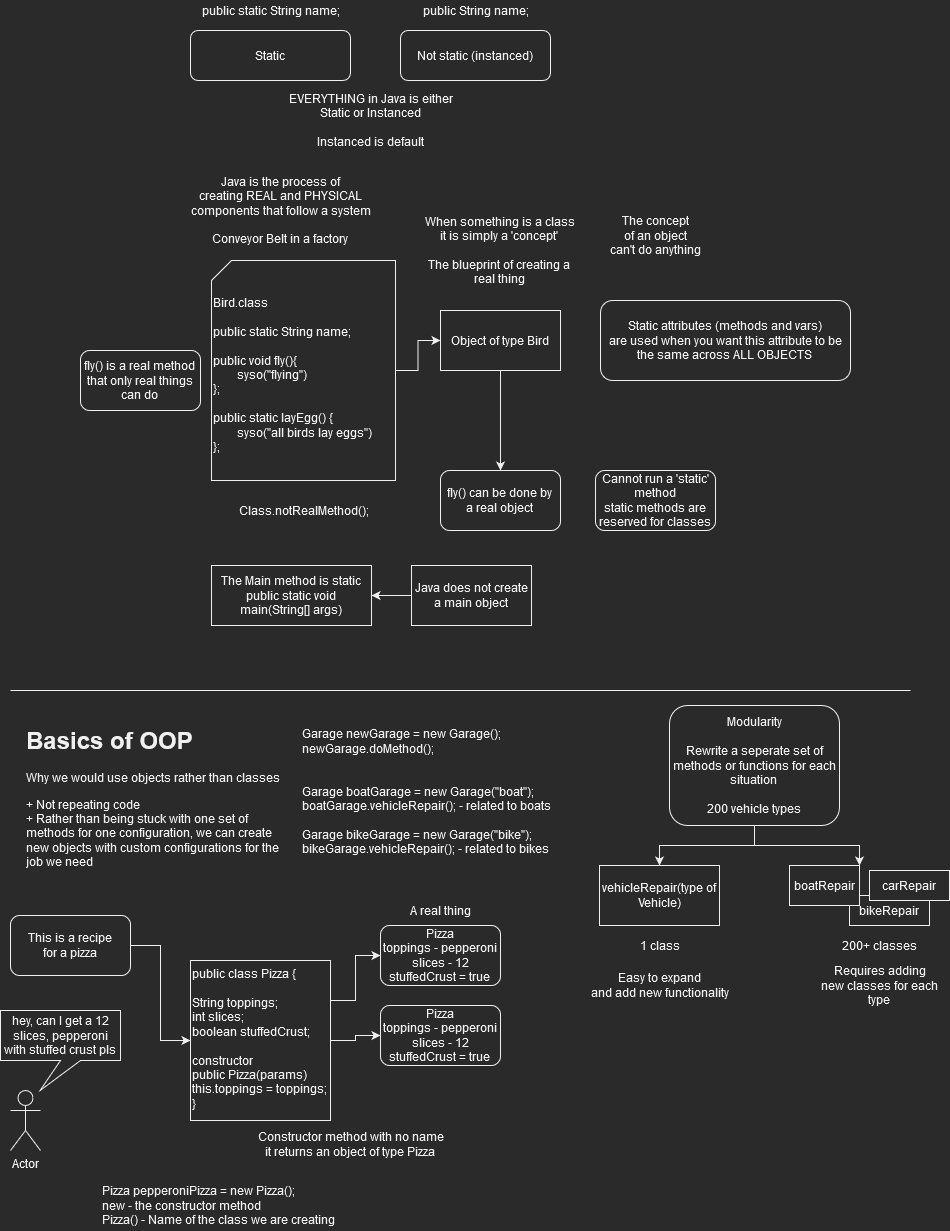

The diagram above was exported from draw.io. Its source (the exported page's mxGraphModel, read from the mxfile embedded in the PNG):
<mxGraphModel dx="3197" dy="1253" grid="1" gridSize="10" guides="1" tooltips="1" connect="1" arrows="1" fold="1" page="1" pageScale="1" pageWidth="827" pageHeight="1169" math="0" shadow="0">
  <root>
    <mxCell id="0" />
    <mxCell id="1" parent="0" />
    <mxCell id="L1E5MnssGCsXJ7xRteHH-1" value="Static" style="rounded=1;whiteSpace=wrap;html=1;" vertex="1" parent="1">
      <mxGeometry x="20" y="50" width="160" height="50" as="geometry" />
    </mxCell>
    <mxCell id="L1E5MnssGCsXJ7xRteHH-2" value="Not static (instanced)" style="rounded=1;whiteSpace=wrap;html=1;" vertex="1" parent="1">
      <mxGeometry x="230" y="50" width="150" height="50" as="geometry" />
    </mxCell>
    <mxCell id="L1E5MnssGCsXJ7xRteHH-3" value="&lt;div&gt;EVERYTHING in Java is either&lt;/div&gt;&lt;div&gt;Static or Instanced&lt;/div&gt;&lt;div&gt;&lt;br&gt;&lt;/div&gt;&lt;div&gt;Instanced is default&lt;br&gt;&lt;/div&gt;" style="text;html=1;align=center;verticalAlign=middle;resizable=0;points=[];autosize=1;strokeColor=none;fillColor=none;" vertex="1" parent="1">
      <mxGeometry x="110" y="110" width="180" height="60" as="geometry" />
    </mxCell>
    <mxCell id="L1E5MnssGCsXJ7xRteHH-4" value="public static String name;" style="text;html=1;align=center;verticalAlign=middle;resizable=0;points=[];autosize=1;strokeColor=none;fillColor=none;" vertex="1" parent="1">
      <mxGeometry x="25" y="20" width="150" height="20" as="geometry" />
    </mxCell>
    <mxCell id="L1E5MnssGCsXJ7xRteHH-5" value="public String name;" style="text;html=1;align=center;verticalAlign=middle;resizable=0;points=[];autosize=1;strokeColor=none;fillColor=none;" vertex="1" parent="1">
      <mxGeometry x="245" y="20" width="120" height="20" as="geometry" />
    </mxCell>
    <mxCell id="L1E5MnssGCsXJ7xRteHH-12" style="edgeStyle=orthogonalEdgeStyle;rounded=0;orthogonalLoop=1;jettySize=auto;html=1;" edge="1" parent="1" source="L1E5MnssGCsXJ7xRteHH-6" target="L1E5MnssGCsXJ7xRteHH-11">
      <mxGeometry relative="1" as="geometry" />
    </mxCell>
    <mxCell id="L1E5MnssGCsXJ7xRteHH-6" value="&lt;div&gt;&lt;br&gt;&lt;/div&gt;&lt;div&gt;&lt;br&gt;&lt;/div&gt;&lt;div&gt;Bird.class&lt;/div&gt;&lt;div&gt;&lt;br&gt;&lt;/div&gt;&lt;div&gt;public static String name;&lt;br&gt;&lt;/div&gt;&lt;div&gt;&lt;br&gt;&lt;/div&gt;&lt;div&gt;public void fly(){&lt;/div&gt;&lt;div&gt;&lt;span style=&quot;white-space: pre&quot;&gt;&#09;&lt;/span&gt;syso(&quot;flying&quot;)&lt;/div&gt;&lt;div&gt;};&lt;/div&gt;&lt;div&gt;&lt;br&gt;&lt;/div&gt;&lt;div&gt;public static layEgg() {&lt;/div&gt;&lt;div&gt;&lt;span style=&quot;white-space: pre&quot;&gt;&#09;&lt;/span&gt;syso(&quot;all birds lay eggs&quot;)&lt;/div&gt;&lt;div&gt;};&lt;br&gt;&lt;/div&gt;" style="shape=card;whiteSpace=wrap;html=1;verticalAlign=top;align=left;size=20;" vertex="1" parent="1">
      <mxGeometry x="41" y="280" width="184" height="220" as="geometry" />
    </mxCell>
    <mxCell id="L1E5MnssGCsXJ7xRteHH-7" value="&lt;div&gt;When something is a class&lt;/div&gt;&lt;div&gt;it is simply a 'concept' &lt;br&gt;&lt;/div&gt;&lt;div&gt;&lt;br&gt;&lt;/div&gt;&lt;div&gt;The blueprint of creating a &lt;br&gt;&lt;/div&gt;&lt;div&gt;real thing&lt;br&gt;&lt;/div&gt;" style="text;html=1;align=center;verticalAlign=middle;resizable=0;points=[];autosize=1;strokeColor=none;fillColor=none;" vertex="1" parent="1">
      <mxGeometry x="244" y="230" width="170" height="80" as="geometry" />
    </mxCell>
    <mxCell id="L1E5MnssGCsXJ7xRteHH-8" value="&lt;div&gt;Java is the process of&lt;/div&gt;&lt;div&gt;creating REAL and PHYSICAL &lt;br&gt;&lt;/div&gt;&lt;div&gt;components that follow a system&lt;/div&gt;&lt;div&gt;&lt;br&gt;&lt;/div&gt;&lt;div&gt;Conveyor Belt in a factory&lt;br&gt;&lt;/div&gt;" style="text;html=1;align=center;verticalAlign=middle;resizable=0;points=[];autosize=1;strokeColor=none;fillColor=none;" vertex="1" parent="1">
      <mxGeometry x="10" y="190" width="200" height="80" as="geometry" />
    </mxCell>
    <mxCell id="L1E5MnssGCsXJ7xRteHH-9" value="&lt;div&gt;The concept&lt;/div&gt;&lt;div&gt;of an object&lt;/div&gt;&lt;div&gt;can't do anything&lt;br&gt;&lt;/div&gt;" style="text;html=1;align=center;verticalAlign=middle;resizable=0;points=[];autosize=1;strokeColor=none;fillColor=none;" vertex="1" parent="1">
      <mxGeometry x="430" y="230" width="110" height="50" as="geometry" />
    </mxCell>
    <mxCell id="L1E5MnssGCsXJ7xRteHH-10" value="&lt;div&gt;fly() is a real method &lt;br&gt;&lt;/div&gt;&lt;div&gt;that only real things &lt;br&gt;&lt;/div&gt;&lt;div&gt;can do&lt;br&gt;&lt;/div&gt;" style="rounded=1;whiteSpace=wrap;html=1;" vertex="1" parent="1">
      <mxGeometry x="-90" y="370" width="120" height="60" as="geometry" />
    </mxCell>
    <mxCell id="L1E5MnssGCsXJ7xRteHH-15" style="edgeStyle=orthogonalEdgeStyle;rounded=0;orthogonalLoop=1;jettySize=auto;html=1;" edge="1" parent="1" source="L1E5MnssGCsXJ7xRteHH-11" target="L1E5MnssGCsXJ7xRteHH-14">
      <mxGeometry relative="1" as="geometry" />
    </mxCell>
    <mxCell id="L1E5MnssGCsXJ7xRteHH-11" value="Object of type Bird" style="rounded=0;whiteSpace=wrap;html=1;" vertex="1" parent="1">
      <mxGeometry x="270" y="330" width="120" height="60" as="geometry" />
    </mxCell>
    <mxCell id="L1E5MnssGCsXJ7xRteHH-14" value="&lt;div&gt;fly() can be done by &lt;br&gt;&lt;/div&gt;&lt;div&gt;a real object&lt;br&gt;&lt;/div&gt;" style="rounded=1;whiteSpace=wrap;html=1;" vertex="1" parent="1">
      <mxGeometry x="270" y="490" width="120" height="60" as="geometry" />
    </mxCell>
    <mxCell id="L1E5MnssGCsXJ7xRteHH-16" value="&lt;div&gt;Cannot run a 'static' method&lt;/div&gt;&lt;div&gt;static methods are reserved for classes&lt;br&gt;&lt;/div&gt;" style="rounded=1;whiteSpace=wrap;html=1;" vertex="1" parent="1">
      <mxGeometry x="425" y="490" width="120" height="60" as="geometry" />
    </mxCell>
    <mxCell id="L1E5MnssGCsXJ7xRteHH-17" value="Class.notRealMethod();" style="text;html=1;align=center;verticalAlign=middle;resizable=0;points=[];autosize=1;strokeColor=none;fillColor=none;" vertex="1" parent="1">
      <mxGeometry x="58" y="520" width="150" height="20" as="geometry" />
    </mxCell>
    <mxCell id="L1E5MnssGCsXJ7xRteHH-18" value="&lt;div&gt;The Main method is static&lt;/div&gt;public static void main(String[] args)" style="rounded=0;whiteSpace=wrap;html=1;" vertex="1" parent="1">
      <mxGeometry x="41" y="585" width="160" height="60" as="geometry" />
    </mxCell>
    <mxCell id="L1E5MnssGCsXJ7xRteHH-20" style="edgeStyle=orthogonalEdgeStyle;rounded=0;orthogonalLoop=1;jettySize=auto;html=1;" edge="1" parent="1" source="L1E5MnssGCsXJ7xRteHH-19" target="L1E5MnssGCsXJ7xRteHH-18">
      <mxGeometry relative="1" as="geometry" />
    </mxCell>
    <mxCell id="L1E5MnssGCsXJ7xRteHH-19" value="Java does not create a main object" style="rounded=0;whiteSpace=wrap;html=1;" vertex="1" parent="1">
      <mxGeometry x="241" y="585" width="120" height="60" as="geometry" />
    </mxCell>
    <mxCell id="L1E5MnssGCsXJ7xRteHH-21" value="&lt;div&gt;Static attributes (methods and vars) &lt;br&gt;&lt;/div&gt;&lt;div&gt;are used when you want this attribute to be the same across ALL OBJECTS &lt;br&gt;&lt;/div&gt;" style="rounded=1;whiteSpace=wrap;html=1;" vertex="1" parent="1">
      <mxGeometry x="430" y="320" width="250" height="80" as="geometry" />
    </mxCell>
    <mxCell id="L1E5MnssGCsXJ7xRteHH-22" value="" style="endArrow=none;html=1;rounded=0;" edge="1" parent="1">
      <mxGeometry width="50" height="50" relative="1" as="geometry">
        <mxPoint x="-160" y="710" as="sourcePoint" />
        <mxPoint x="740" y="710" as="targetPoint" />
      </mxGeometry>
    </mxCell>
    <mxCell id="L1E5MnssGCsXJ7xRteHH-23" value="&lt;h1&gt;Basics of OOP&lt;br&gt;&lt;/h1&gt;&lt;p&gt;Why we would use objects rather than classes&lt;br&gt;&lt;/p&gt;&lt;div&gt;+ Not repeating code &lt;br&gt;&lt;/div&gt;&lt;div&gt;+ Rather than being stuck with one set of methods for one configuration, we can create new objects with custom configurations for the job we need&lt;br&gt;&lt;/div&gt;" style="text;html=1;strokeColor=none;fillColor=none;spacing=5;spacingTop=-20;whiteSpace=wrap;overflow=hidden;rounded=0;" vertex="1" parent="1">
      <mxGeometry x="-149" y="740" width="269" height="180" as="geometry" />
    </mxCell>
    <mxCell id="L1E5MnssGCsXJ7xRteHH-24" value="&lt;div&gt;Garage newGarage = new Garage();&lt;/div&gt;&lt;div&gt;newGarage.doMethod();&lt;br&gt;&lt;/div&gt;&lt;div&gt;&lt;br&gt;&lt;/div&gt;&lt;div&gt;&lt;br&gt;&lt;/div&gt;&lt;div&gt;Garage boatGarage = new Garage(&quot;boat&quot;); &lt;br&gt;&lt;/div&gt;&lt;div&gt;boatGarage.vehicleRepair(); - related to boats&lt;/div&gt;&lt;div&gt;&lt;br&gt;&lt;/div&gt;&lt;div&gt;Garage bikeGarage = new Garage(&quot;bike&quot;);&lt;/div&gt;&lt;div&gt;bikeGarage.vehicleRepair(); - related to bikes&lt;br&gt;&lt;/div&gt;" style="text;html=1;align=left;verticalAlign=top;resizable=0;points=[];autosize=1;strokeColor=none;fillColor=none;" vertex="1" parent="1">
      <mxGeometry x="130" y="740" width="260" height="130" as="geometry" />
    </mxCell>
    <mxCell id="L1E5MnssGCsXJ7xRteHH-34" style="edgeStyle=orthogonalEdgeStyle;rounded=0;orthogonalLoop=1;jettySize=auto;html=1;entryX=0.5;entryY=0;entryDx=0;entryDy=0;" edge="1" parent="1" source="L1E5MnssGCsXJ7xRteHH-25" target="L1E5MnssGCsXJ7xRteHH-26">
      <mxGeometry relative="1" as="geometry" />
    </mxCell>
    <mxCell id="L1E5MnssGCsXJ7xRteHH-35" style="edgeStyle=orthogonalEdgeStyle;rounded=0;orthogonalLoop=1;jettySize=auto;html=1;entryX=1;entryY=0;entryDx=0;entryDy=0;" edge="1" parent="1" source="L1E5MnssGCsXJ7xRteHH-25" target="L1E5MnssGCsXJ7xRteHH-27">
      <mxGeometry relative="1" as="geometry" />
    </mxCell>
    <mxCell id="L1E5MnssGCsXJ7xRteHH-25" value="&lt;div&gt;Modularity&lt;/div&gt;&lt;div&gt;&lt;br&gt;&lt;/div&gt;&lt;div&gt;Rewrite a seperate set of methods or functions for each situation&lt;br&gt;&lt;/div&gt;&lt;div&gt;&lt;br&gt;&lt;/div&gt;&lt;div&gt;200 vehicle types&lt;br&gt;&lt;/div&gt;" style="rounded=1;whiteSpace=wrap;html=1;" vertex="1" parent="1">
      <mxGeometry x="499" y="725" width="170" height="120" as="geometry" />
    </mxCell>
    <mxCell id="L1E5MnssGCsXJ7xRteHH-26" value="vehicleRepair(type of Vehicle)" style="rounded=0;whiteSpace=wrap;html=1;" vertex="1" parent="1">
      <mxGeometry x="429" y="885" width="120" height="60" as="geometry" />
    </mxCell>
    <mxCell id="L1E5MnssGCsXJ7xRteHH-28" value="bikeRepair" style="rounded=0;whiteSpace=wrap;html=1;" vertex="1" parent="1">
      <mxGeometry x="679" y="915" width="80" height="30" as="geometry" />
    </mxCell>
    <mxCell id="L1E5MnssGCsXJ7xRteHH-29" value="carRepair" style="rounded=0;whiteSpace=wrap;html=1;" vertex="1" parent="1">
      <mxGeometry x="699" y="890" width="80" height="30" as="geometry" />
    </mxCell>
    <mxCell id="L1E5MnssGCsXJ7xRteHH-27" value="boatRepair" style="rounded=0;whiteSpace=wrap;html=1;" vertex="1" parent="1">
      <mxGeometry x="619" y="885" width="70" height="40" as="geometry" />
    </mxCell>
    <mxCell id="L1E5MnssGCsXJ7xRteHH-30" value="200+ classes" style="text;html=1;align=center;verticalAlign=middle;resizable=0;points=[];autosize=1;strokeColor=none;fillColor=none;" vertex="1" parent="1">
      <mxGeometry x="664" y="955" width="90" height="20" as="geometry" />
    </mxCell>
    <mxCell id="L1E5MnssGCsXJ7xRteHH-31" value="1 class" style="text;html=1;align=center;verticalAlign=middle;resizable=0;points=[];autosize=1;strokeColor=none;fillColor=none;" vertex="1" parent="1">
      <mxGeometry x="459" y="955" width="60" height="20" as="geometry" />
    </mxCell>
    <mxCell id="L1E5MnssGCsXJ7xRteHH-32" value="&lt;div&gt;Easy to expand &lt;br&gt;&lt;/div&gt;&lt;div&gt;and add new functionality&lt;br&gt;&lt;/div&gt;" style="text;html=1;align=center;verticalAlign=middle;resizable=0;points=[];autosize=1;strokeColor=none;fillColor=none;" vertex="1" parent="1">
      <mxGeometry x="414" y="990" width="150" height="30" as="geometry" />
    </mxCell>
    <mxCell id="L1E5MnssGCsXJ7xRteHH-33" value="&lt;div&gt;Requires adding&lt;/div&gt;&lt;div&gt;new classes for each&lt;/div&gt;&lt;div&gt;type &lt;br&gt;&lt;/div&gt;" style="text;html=1;align=center;verticalAlign=middle;resizable=0;points=[];autosize=1;strokeColor=none;fillColor=none;" vertex="1" parent="1">
      <mxGeometry x="644" y="980" width="130" height="50" as="geometry" />
    </mxCell>
    <mxCell id="L1E5MnssGCsXJ7xRteHH-45" style="edgeStyle=orthogonalEdgeStyle;rounded=0;orthogonalLoop=1;jettySize=auto;html=1;exitX=1;exitY=0.25;exitDx=0;exitDy=0;entryX=0;entryY=0.5;entryDx=0;entryDy=0;" edge="1" parent="1" source="L1E5MnssGCsXJ7xRteHH-38" target="L1E5MnssGCsXJ7xRteHH-44">
      <mxGeometry relative="1" as="geometry" />
    </mxCell>
    <mxCell id="L1E5MnssGCsXJ7xRteHH-48" style="edgeStyle=orthogonalEdgeStyle;rounded=0;orthogonalLoop=1;jettySize=auto;html=1;exitX=1;exitY=0.5;exitDx=0;exitDy=0;" edge="1" parent="1" source="L1E5MnssGCsXJ7xRteHH-38" target="L1E5MnssGCsXJ7xRteHH-47">
      <mxGeometry relative="1" as="geometry" />
    </mxCell>
    <mxCell id="L1E5MnssGCsXJ7xRteHH-38" value="&lt;div&gt;public class Pizza {&lt;/div&gt;&lt;div&gt;&lt;br&gt;&lt;/div&gt;&lt;div&gt;String toppings;&lt;/div&gt;&lt;div&gt;int slices;&lt;/div&gt;&lt;div&gt;boolean stuffedCrust;&lt;/div&gt;&lt;div&gt;&lt;br&gt;&lt;/div&gt;&lt;div&gt;constructor&lt;br&gt;&lt;/div&gt;&lt;div&gt;public Pizza(params)&lt;/div&gt;&lt;div&gt;this.toppings = toppings;&lt;br&gt;&lt;/div&gt;}" style="rounded=0;whiteSpace=wrap;html=1;align=left;verticalAlign=top;" vertex="1" parent="1">
      <mxGeometry x="20" y="980" width="140" height="160" as="geometry" />
    </mxCell>
    <mxCell id="L1E5MnssGCsXJ7xRteHH-40" style="edgeStyle=orthogonalEdgeStyle;rounded=0;orthogonalLoop=1;jettySize=auto;html=1;" edge="1" parent="1" source="L1E5MnssGCsXJ7xRteHH-39" target="L1E5MnssGCsXJ7xRteHH-38">
      <mxGeometry relative="1" as="geometry" />
    </mxCell>
    <mxCell id="L1E5MnssGCsXJ7xRteHH-39" value="&lt;div&gt;This is a recipe&lt;/div&gt;&lt;div&gt;for a pizza&lt;br&gt;&lt;/div&gt;" style="rounded=1;whiteSpace=wrap;html=1;" vertex="1" parent="1">
      <mxGeometry x="-160" y="935" width="120" height="60" as="geometry" />
    </mxCell>
    <mxCell id="L1E5MnssGCsXJ7xRteHH-41" value="Actor" style="shape=umlActor;verticalLabelPosition=bottom;verticalAlign=top;html=1;outlineConnect=0;" vertex="1" parent="1">
      <mxGeometry x="-160" y="1110" width="30" height="60" as="geometry" />
    </mxCell>
    <mxCell id="L1E5MnssGCsXJ7xRteHH-42" value="hey, can I get a 12 slices, pepperoni with stuffed crust pls" style="shape=callout;whiteSpace=wrap;html=1;perimeter=calloutPerimeter;position2=0.33;" vertex="1" parent="1">
      <mxGeometry x="-170" y="1030" width="120" height="80" as="geometry" />
    </mxCell>
    <mxCell id="L1E5MnssGCsXJ7xRteHH-44" value="&lt;div&gt;Pizza&lt;/div&gt;&lt;div&gt;toppings - pepperoni&lt;/div&gt;&lt;div&gt;slices - 12&lt;/div&gt;&lt;div&gt;stuffedCrust = true&lt;br&gt;&lt;/div&gt;" style="rounded=1;whiteSpace=wrap;html=1;" vertex="1" parent="1">
      <mxGeometry x="210" y="945" width="120" height="60" as="geometry" />
    </mxCell>
    <mxCell id="L1E5MnssGCsXJ7xRteHH-46" value="A real thing" style="text;html=1;align=center;verticalAlign=middle;resizable=0;points=[];autosize=1;strokeColor=none;fillColor=none;" vertex="1" parent="1">
      <mxGeometry x="230" y="920" width="80" height="20" as="geometry" />
    </mxCell>
    <mxCell id="L1E5MnssGCsXJ7xRteHH-47" value="&lt;div&gt;Pizza&lt;/div&gt;&lt;div&gt;toppings - pepperoni&lt;/div&gt;&lt;div&gt;slices - 12&lt;/div&gt;&lt;div&gt;stuffedCrust = true&lt;br&gt;&lt;/div&gt;" style="rounded=1;whiteSpace=wrap;html=1;" vertex="1" parent="1">
      <mxGeometry x="210" y="1025" width="120" height="60" as="geometry" />
    </mxCell>
    <mxCell id="L1E5MnssGCsXJ7xRteHH-49" value="&lt;div&gt;Pizza pepperoniPizza = new Pizza();&lt;/div&gt;&lt;div&gt;new - the constructor method&lt;/div&gt;&lt;div&gt;Pizza() - Name of the class we are creating&lt;br&gt;&lt;/div&gt;" style="text;html=1;align=left;verticalAlign=middle;resizable=0;points=[];autosize=1;strokeColor=none;fillColor=none;" vertex="1" parent="1">
      <mxGeometry x="-70" y="1200" width="250" height="50" as="geometry" />
    </mxCell>
    <mxCell id="L1E5MnssGCsXJ7xRteHH-50" value="&lt;div&gt;Constructor method with no name&lt;/div&gt;&lt;div&gt;it returns an object of type Pizza&lt;br&gt;&lt;/div&gt;" style="text;html=1;align=center;verticalAlign=middle;resizable=0;points=[];autosize=1;strokeColor=none;fillColor=none;" vertex="1" parent="1">
      <mxGeometry x="80" y="1149" width="200" height="30" as="geometry" />
    </mxCell>
  </root>
</mxGraphModel>